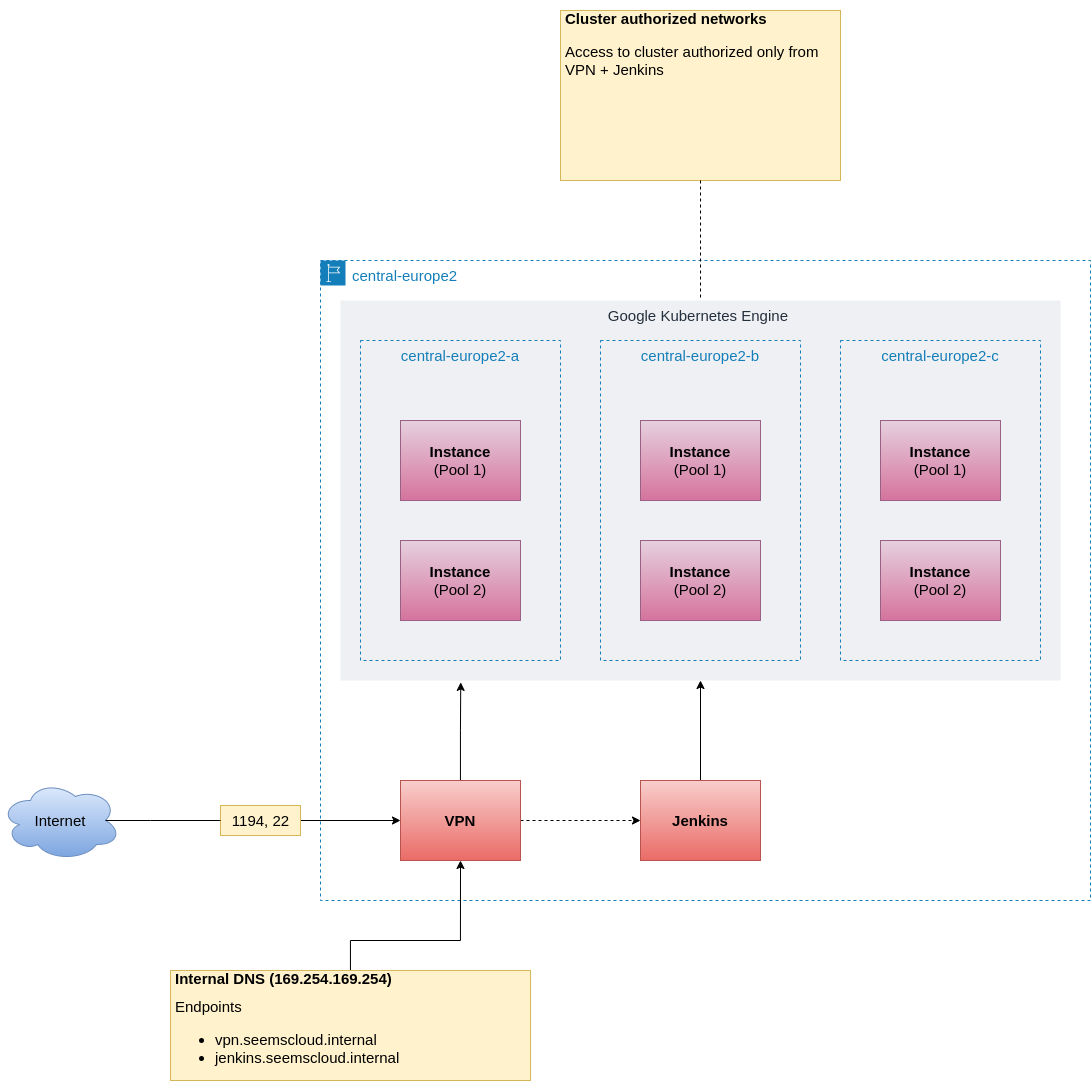

The diagram above was exported from draw.io. Its source (the exported page's mxGraphModel, read from the mxfile embedded in the PNG):
<mxGraphModel dx="2523" dy="2078" grid="1" gridSize="10" guides="1" tooltips="1" connect="1" arrows="1" fold="1" page="1" pageScale="1" pageWidth="850" pageHeight="1100" math="0" shadow="0">
  <root>
    <mxCell id="0" />
    <mxCell id="1" parent="0" />
    <mxCell id="FV6eZw9_1ME6K-u-z7f1-2" value="central-europe2" style="points=[[0,0],[0.25,0],[0.5,0],[0.75,0],[1,0],[1,0.25],[1,0.5],[1,0.75],[1,1],[0.75,1],[0.5,1],[0.25,1],[0,1],[0,0.75],[0,0.5],[0,0.25]];outlineConnect=0;gradientColor=none;html=1;whiteSpace=wrap;fontSize=15;fontStyle=0;container=1;pointerEvents=0;collapsible=0;recursiveResize=0;shape=mxgraph.aws4.group;grIcon=mxgraph.aws4.group_region;strokeColor=#147EBA;fillColor=none;verticalAlign=top;align=left;spacingLeft=30;fontColor=#147EBA;dashed=1;" parent="1" vertex="1">
      <mxGeometry x="40" y="40" width="770" height="640" as="geometry" />
    </mxCell>
    <mxCell id="FV6eZw9_1ME6K-u-z7f1-38" value="Google Kubernetes Engine " style="fillColor=#EFF0F3;strokeColor=none;dashed=0;verticalAlign=top;fontStyle=0;fontColor=#232F3D;fontSize=15;" parent="FV6eZw9_1ME6K-u-z7f1-2" vertex="1">
      <mxGeometry x="20" y="40" width="720" height="380" as="geometry" />
    </mxCell>
    <mxCell id="FV6eZw9_1ME6K-u-z7f1-3" value="central-europe2-a" style="fillColor=none;strokeColor=#147EBA;dashed=1;verticalAlign=top;fontStyle=0;fontColor=#147EBA;fontSize=15;" parent="FV6eZw9_1ME6K-u-z7f1-2" vertex="1">
      <mxGeometry x="40" y="80" width="200" height="320" as="geometry" />
    </mxCell>
    <mxCell id="FV6eZw9_1ME6K-u-z7f1-4" value="&lt;b style=&quot;font-size: 15px;&quot;&gt;Instance&lt;/b&gt;&lt;br style=&quot;font-size: 15px;&quot;&gt;(Pool 1)" style="rounded=0;whiteSpace=wrap;html=1;fillColor=#e6d0de;gradientColor=#d5739d;strokeColor=#996185;fontSize=15;" parent="FV6eZw9_1ME6K-u-z7f1-2" vertex="1">
      <mxGeometry x="80" y="160" width="120" height="80" as="geometry" />
    </mxCell>
    <mxCell id="FV6eZw9_1ME6K-u-z7f1-5" value="&lt;b style=&quot;font-size: 15px;&quot;&gt;Instance&lt;/b&gt;&lt;br style=&quot;font-size: 15px;&quot;&gt;(Pool 2)" style="rounded=0;whiteSpace=wrap;html=1;fillColor=#e6d0de;gradientColor=#d5739d;strokeColor=#996185;fontSize=15;" parent="FV6eZw9_1ME6K-u-z7f1-2" vertex="1">
      <mxGeometry x="80" y="280" width="120" height="80" as="geometry" />
    </mxCell>
    <mxCell id="FV6eZw9_1ME6K-u-z7f1-6" value="central-europe2-b" style="fillColor=none;strokeColor=#147EBA;dashed=1;verticalAlign=top;fontStyle=0;fontColor=#147EBA;fontSize=15;" parent="FV6eZw9_1ME6K-u-z7f1-2" vertex="1">
      <mxGeometry x="280" y="80" width="200" height="320" as="geometry" />
    </mxCell>
    <mxCell id="FV6eZw9_1ME6K-u-z7f1-7" value="&lt;b style=&quot;font-size: 15px;&quot;&gt;Instance&lt;/b&gt;&lt;br style=&quot;font-size: 15px;&quot;&gt;(Pool 1)" style="rounded=0;whiteSpace=wrap;html=1;fillColor=#e6d0de;gradientColor=#d5739d;strokeColor=#996185;fontSize=15;" parent="FV6eZw9_1ME6K-u-z7f1-2" vertex="1">
      <mxGeometry x="320" y="160" width="120" height="80" as="geometry" />
    </mxCell>
    <mxCell id="FV6eZw9_1ME6K-u-z7f1-8" value="&lt;b style=&quot;font-size: 15px;&quot;&gt;Instance&lt;/b&gt;&lt;br style=&quot;font-size: 15px;&quot;&gt;(Pool 2)" style="rounded=0;whiteSpace=wrap;html=1;fillColor=#e6d0de;gradientColor=#d5739d;strokeColor=#996185;fontSize=15;" parent="FV6eZw9_1ME6K-u-z7f1-2" vertex="1">
      <mxGeometry x="320" y="280" width="120" height="80" as="geometry" />
    </mxCell>
    <mxCell id="FV6eZw9_1ME6K-u-z7f1-12" value="central-europe2-c" style="fillColor=none;strokeColor=#147EBA;dashed=1;verticalAlign=top;fontStyle=0;fontColor=#147EBA;fontSize=15;" parent="FV6eZw9_1ME6K-u-z7f1-2" vertex="1">
      <mxGeometry x="520" y="80" width="200" height="320" as="geometry" />
    </mxCell>
    <mxCell id="FV6eZw9_1ME6K-u-z7f1-13" value="&lt;b style=&quot;font-size: 15px;&quot;&gt;Instance&lt;/b&gt;&lt;br style=&quot;font-size: 15px;&quot;&gt;(Pool 1)" style="rounded=0;whiteSpace=wrap;html=1;fillColor=#e6d0de;gradientColor=#d5739d;strokeColor=#996185;fontSize=15;" parent="FV6eZw9_1ME6K-u-z7f1-2" vertex="1">
      <mxGeometry x="560" y="160" width="120" height="80" as="geometry" />
    </mxCell>
    <mxCell id="FV6eZw9_1ME6K-u-z7f1-14" value="&lt;b style=&quot;font-size: 15px;&quot;&gt;Instance&lt;/b&gt;&lt;br style=&quot;font-size: 15px;&quot;&gt;(Pool 2)" style="rounded=0;whiteSpace=wrap;html=1;fillColor=#e6d0de;gradientColor=#d5739d;strokeColor=#996185;fontSize=15;" parent="FV6eZw9_1ME6K-u-z7f1-2" vertex="1">
      <mxGeometry x="560" y="280" width="120" height="80" as="geometry" />
    </mxCell>
    <mxCell id="FV6eZw9_1ME6K-u-z7f1-39" style="edgeStyle=orthogonalEdgeStyle;rounded=0;orthogonalLoop=1;jettySize=auto;html=1;entryX=0.5;entryY=1;entryDx=0;entryDy=0;fontSize=15;" parent="FV6eZw9_1ME6K-u-z7f1-2" source="FV6eZw9_1ME6K-u-z7f1-16" target="FV6eZw9_1ME6K-u-z7f1-38" edge="1">
      <mxGeometry relative="1" as="geometry" />
    </mxCell>
    <mxCell id="FV6eZw9_1ME6K-u-z7f1-16" value="Jenkins" style="rounded=0;whiteSpace=wrap;html=1;fontSize=15;fillColor=#f8cecc;gradientColor=#ea6b66;strokeColor=#b85450;fontStyle=1" parent="FV6eZw9_1ME6K-u-z7f1-2" vertex="1">
      <mxGeometry x="320" y="520" width="120" height="80" as="geometry" />
    </mxCell>
    <mxCell id="FV6eZw9_1ME6K-u-z7f1-29" style="edgeStyle=orthogonalEdgeStyle;rounded=0;orthogonalLoop=1;jettySize=auto;html=1;entryX=0;entryY=0.5;entryDx=0;entryDy=0;fontSize=15;dashed=1;" parent="FV6eZw9_1ME6K-u-z7f1-2" source="FV6eZw9_1ME6K-u-z7f1-28" target="FV6eZw9_1ME6K-u-z7f1-16" edge="1">
      <mxGeometry relative="1" as="geometry" />
    </mxCell>
    <mxCell id="FV6eZw9_1ME6K-u-z7f1-40" style="edgeStyle=orthogonalEdgeStyle;rounded=0;orthogonalLoop=1;jettySize=auto;html=1;fontSize=15;entryX=0.167;entryY=1.005;entryDx=0;entryDy=0;entryPerimeter=0;" parent="FV6eZw9_1ME6K-u-z7f1-2" source="FV6eZw9_1ME6K-u-z7f1-28" target="FV6eZw9_1ME6K-u-z7f1-38" edge="1">
      <mxGeometry relative="1" as="geometry">
        <mxPoint x="-100" y="450" as="targetPoint" />
      </mxGeometry>
    </mxCell>
    <mxCell id="FV6eZw9_1ME6K-u-z7f1-28" value="VPN" style="rounded=0;whiteSpace=wrap;html=1;fontSize=15;fillColor=#f8cecc;gradientColor=#ea6b66;strokeColor=#b85450;fontStyle=1" parent="FV6eZw9_1ME6K-u-z7f1-2" vertex="1">
      <mxGeometry x="80" y="520" width="120" height="80" as="geometry" />
    </mxCell>
    <mxCell id="FV6eZw9_1ME6K-u-z7f1-33" style="edgeStyle=orthogonalEdgeStyle;rounded=0;orthogonalLoop=1;jettySize=auto;html=1;entryX=0;entryY=0.5;entryDx=0;entryDy=0;fontSize=15;startArrow=none;" parent="1" source="FV6eZw9_1ME6K-u-z7f1-34" target="FV6eZw9_1ME6K-u-z7f1-28" edge="1">
      <mxGeometry relative="1" as="geometry">
        <Array as="points" />
      </mxGeometry>
    </mxCell>
    <mxCell id="FV6eZw9_1ME6K-u-z7f1-31" value="Internet" style="ellipse;shape=cloud;whiteSpace=wrap;html=1;fontSize=15;fillColor=#dae8fc;gradientColor=#7ea6e0;strokeColor=#6c8ebf;" parent="1" vertex="1">
      <mxGeometry x="-280" y="560" width="120" height="80" as="geometry" />
    </mxCell>
    <mxCell id="FV6eZw9_1ME6K-u-z7f1-34" value="1194, 22" style="text;html=1;align=center;verticalAlign=middle;resizable=0;points=[];autosize=1;strokeColor=#d6b656;fillColor=#fff2cc;fontSize=15;" parent="1" vertex="1">
      <mxGeometry x="-60" y="585" width="80" height="30" as="geometry" />
    </mxCell>
    <mxCell id="FV6eZw9_1ME6K-u-z7f1-35" value="" style="edgeStyle=orthogonalEdgeStyle;rounded=0;orthogonalLoop=1;jettySize=auto;html=1;entryX=0;entryY=0.5;entryDx=0;entryDy=0;fontSize=15;endArrow=none;exitX=0.875;exitY=0.5;exitDx=0;exitDy=0;exitPerimeter=0;" parent="1" source="FV6eZw9_1ME6K-u-z7f1-31" target="FV6eZw9_1ME6K-u-z7f1-34" edge="1">
      <mxGeometry relative="1" as="geometry">
        <mxPoint x="-160" y="720" as="sourcePoint" />
        <mxPoint x="120" y="560" as="targetPoint" />
        <Array as="points">
          <mxPoint x="-130" y="600" />
          <mxPoint x="-130" y="600" />
        </Array>
      </mxGeometry>
    </mxCell>
    <mxCell id="FV6eZw9_1ME6K-u-z7f1-41" value="&lt;h1 style=&quot;font-size: 15px;&quot;&gt;Cluster authorized networks&lt;/h1&gt;&lt;p style=&quot;font-size: 15px;&quot;&gt;Access to cluster authorized only from VPN + Jenkins&lt;/p&gt;" style="text;html=1;strokeColor=#d6b656;fillColor=#fff2cc;spacing=5;spacingTop=-20;whiteSpace=wrap;overflow=hidden;rounded=0;fontSize=15;" parent="1" vertex="1">
      <mxGeometry x="280" y="-210" width="280" height="170" as="geometry" />
    </mxCell>
    <mxCell id="FV6eZw9_1ME6K-u-z7f1-42" value="" style="endArrow=none;html=1;rounded=0;dashed=1;fontSize=15;entryX=0.5;entryY=0;entryDx=0;entryDy=0;exitX=0.5;exitY=1;exitDx=0;exitDy=0;" parent="1" source="FV6eZw9_1ME6K-u-z7f1-41" target="FV6eZw9_1ME6K-u-z7f1-38" edge="1">
      <mxGeometry width="50" height="50" relative="1" as="geometry">
        <mxPoint x="-150" y="140" as="sourcePoint" />
        <mxPoint x="-100" y="90" as="targetPoint" />
      </mxGeometry>
    </mxCell>
    <mxCell id="ReU8GY8TiDVXwaRxpiEA-2" style="edgeStyle=orthogonalEdgeStyle;rounded=0;orthogonalLoop=1;jettySize=auto;html=1;entryX=0.5;entryY=1;entryDx=0;entryDy=0;fontSize=15;" edge="1" parent="1" source="ReU8GY8TiDVXwaRxpiEA-1" target="FV6eZw9_1ME6K-u-z7f1-28">
      <mxGeometry relative="1" as="geometry">
        <Array as="points">
          <mxPoint x="70" y="720" />
          <mxPoint x="180" y="720" />
        </Array>
      </mxGeometry>
    </mxCell>
    <mxCell id="ReU8GY8TiDVXwaRxpiEA-1" value="&lt;h1 style=&quot;font-size: 15px;&quot;&gt;Internal DNS (169.254.169.254)&lt;/h1&gt;&lt;div style=&quot;font-size: 15px;&quot;&gt;Endpoints&lt;/div&gt;&lt;p style=&quot;font-size: 15px;&quot;&gt;&lt;/p&gt;&lt;ul style=&quot;font-size: 15px;&quot;&gt;&lt;li style=&quot;font-size: 15px;&quot;&gt;vpn.seemscloud.internal&lt;/li&gt;&lt;li style=&quot;font-size: 15px;&quot;&gt;&lt;span style=&quot;background-color: initial; font-size: 15px;&quot;&gt;jenkins.seemscloud.internal&lt;/span&gt;&lt;/li&gt;&lt;/ul&gt;&lt;p style=&quot;font-size: 15px;&quot;&gt;&lt;/p&gt;" style="text;html=1;strokeColor=#d6b656;fillColor=#fff2cc;spacing=5;spacingTop=-20;whiteSpace=wrap;overflow=hidden;rounded=0;fontSize=15;" vertex="1" parent="1">
      <mxGeometry x="-110" y="750" width="360" height="110" as="geometry" />
    </mxCell>
  </root>
</mxGraphModel>